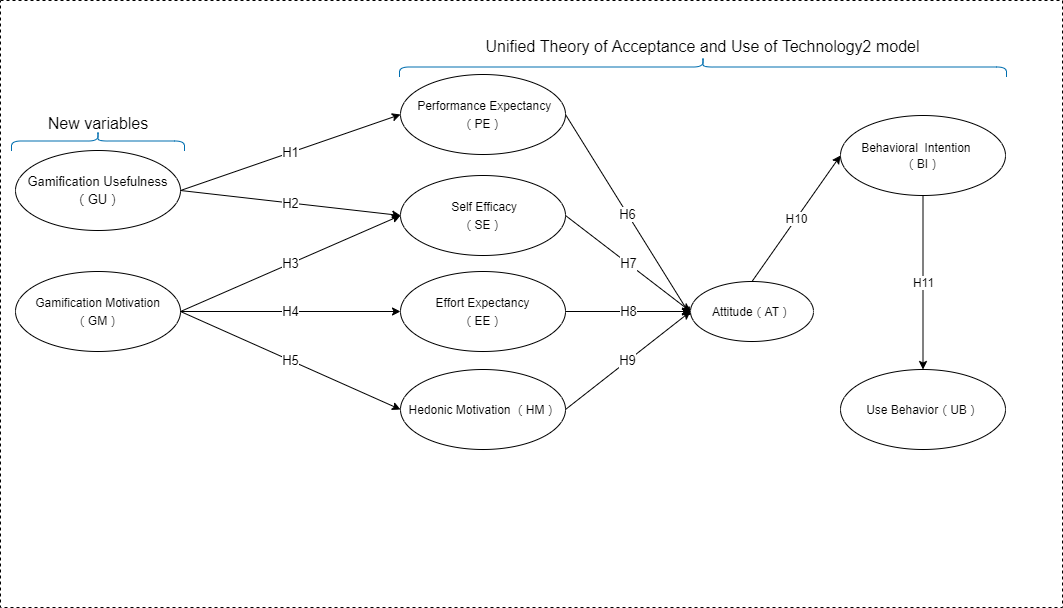

The diagram above was exported from draw.io. Its source (the exported page's mxGraphModel, read from the mxfile embedded in the PNG):
<mxGraphModel dx="1086" dy="806" grid="0" gridSize="10" guides="1" tooltips="1" connect="1" arrows="1" fold="1" page="1" pageScale="1" pageWidth="1169" pageHeight="827" background="none" math="0" shadow="0">
  <root>
    <mxCell id="0" />
    <mxCell id="1" parent="0" />
    <mxCell id="M5pwZ-Gg1JWB_cBAxmhR-7" value="" style="rounded=0;whiteSpace=wrap;html=1;fontSize=15;dashed=1;" parent="1" vertex="1">
      <mxGeometry x="65" y="196" width="1062" height="607" as="geometry" />
    </mxCell>
    <mxCell id="Zeq0rWXAbyBiRXFbGb7i-3" value="&lt;p style=&quot;line-height: 140%&quot;&gt;&lt;span style=&quot;font-size: 13px&quot;&gt;Gamification Usefulness&lt;/span&gt;&lt;br style=&quot;font-size: 13px&quot;&gt;&lt;span style=&quot;font-size: 13px&quot;&gt;（GU）&lt;/span&gt;&lt;/p&gt;" style="ellipse;whiteSpace=wrap;html=1;spacingBottom=0;fontSize=13;fontStyle=0;" parent="1" vertex="1">
      <mxGeometry x="80" y="346" width="165" height="80" as="geometry" />
    </mxCell>
    <mxCell id="Zeq0rWXAbyBiRXFbGb7i-5" value="&lt;p style=&quot;line-height: 140%&quot;&gt;&lt;span style=&quot;font-size: 12px&quot;&gt;Gamification Motivation&lt;/span&gt;&lt;br style=&quot;font-size: 12px&quot;&gt;&lt;span style=&quot;font-size: 12px&quot;&gt;（GM）&lt;/span&gt;&lt;br&gt;&lt;/p&gt;" style="ellipse;whiteSpace=wrap;html=1;spacingBottom=0;fontSize=13;fontStyle=0;" parent="1" vertex="1">
      <mxGeometry x="80" y="467" width="165" height="80" as="geometry" />
    </mxCell>
    <mxCell id="Zeq0rWXAbyBiRXFbGb7i-6" value="&lt;p style=&quot;line-height: 140%&quot;&gt;&lt;span style=&quot;font-size: 12px&quot;&gt;Attitude（AT）&lt;/span&gt;&lt;br&gt;&lt;/p&gt;" style="ellipse;whiteSpace=wrap;html=1;spacingBottom=0;fontSize=13;fontStyle=0;" parent="1" vertex="1">
      <mxGeometry x="755" y="477" width="123" height="60" as="geometry" />
    </mxCell>
    <mxCell id="Zeq0rWXAbyBiRXFbGb7i-8" value="&lt;p style=&quot;line-height: 140%&quot;&gt;&lt;span style=&quot;font-size: 12px&quot;&gt;&amp;nbsp;Performance Expectancy（PE）&lt;/span&gt;&lt;br&gt;&lt;/p&gt;" style="ellipse;whiteSpace=wrap;html=1;spacingBottom=0;fontSize=13;fontStyle=0;" parent="1" vertex="1">
      <mxGeometry x="465" y="270" width="165" height="80" as="geometry" />
    </mxCell>
    <mxCell id="Zeq0rWXAbyBiRXFbGb7i-9" value="&lt;p style=&quot;line-height: 140%&quot;&gt;&lt;span style=&quot;font-size: 12px&quot;&gt;&amp;nbsp;Self Efficacy&lt;/span&gt;&lt;br style=&quot;font-size: 12px&quot;&gt;&lt;span style=&quot;font-size: 12px&quot;&gt;（SE）&lt;/span&gt;&lt;br&gt;&lt;/p&gt;" style="ellipse;whiteSpace=wrap;html=1;spacingBottom=0;fontSize=13;fontStyle=0;" parent="1" vertex="1">
      <mxGeometry x="465" y="371" width="165" height="80" as="geometry" />
    </mxCell>
    <mxCell id="Zeq0rWXAbyBiRXFbGb7i-10" value="&lt;p style=&quot;line-height: 140%&quot;&gt;&lt;span style=&quot;font-size: 12px&quot;&gt;Effort Expectancy&lt;/span&gt;&lt;br style=&quot;font-size: 12px&quot;&gt;&lt;span style=&quot;font-size: 12px&quot;&gt;（EE）&lt;/span&gt;&lt;br&gt;&lt;/p&gt;" style="ellipse;whiteSpace=wrap;html=1;spacingBottom=0;fontSize=13;fontStyle=0;" parent="1" vertex="1">
      <mxGeometry x="465" y="467" width="165" height="80" as="geometry" />
    </mxCell>
    <mxCell id="Zeq0rWXAbyBiRXFbGb7i-11" value="&lt;p style=&quot;line-height: 140%&quot;&gt;&lt;span style=&quot;font-size: 12px&quot;&gt;Hedonic Motivation （HM）&lt;/span&gt;&lt;br&gt;&lt;/p&gt;" style="ellipse;whiteSpace=wrap;html=1;spacingBottom=0;fontSize=13;fontStyle=0;" parent="1" vertex="1">
      <mxGeometry x="465" y="565" width="165" height="80" as="geometry" />
    </mxCell>
    <mxCell id="Zeq0rWXAbyBiRXFbGb7i-13" value="H1" style="endArrow=classic;html=1;fontSize=13;exitX=1;exitY=0.5;exitDx=0;exitDy=0;entryX=0;entryY=0.5;entryDx=0;entryDy=0;" parent="1" source="Zeq0rWXAbyBiRXFbGb7i-3" target="Zeq0rWXAbyBiRXFbGb7i-8" edge="1">
      <mxGeometry width="50" height="50" relative="1" as="geometry">
        <mxPoint x="375" y="361" as="sourcePoint" />
        <mxPoint x="425" y="311" as="targetPoint" />
      </mxGeometry>
    </mxCell>
    <mxCell id="Zeq0rWXAbyBiRXFbGb7i-14" value="H2" style="endArrow=classic;html=1;fontSize=13;entryX=0;entryY=0.5;entryDx=0;entryDy=0;exitX=1;exitY=0.5;exitDx=0;exitDy=0;" parent="1" source="Zeq0rWXAbyBiRXFbGb7i-3" target="Zeq0rWXAbyBiRXFbGb7i-9" edge="1">
      <mxGeometry width="50" height="50" relative="1" as="geometry">
        <mxPoint x="295" y="561" as="sourcePoint" />
        <mxPoint x="345" y="511" as="targetPoint" />
      </mxGeometry>
    </mxCell>
    <mxCell id="Zeq0rWXAbyBiRXFbGb7i-15" value="H3" style="endArrow=classic;html=1;fontSize=13;exitX=1;exitY=0.5;exitDx=0;exitDy=0;" parent="1" source="Zeq0rWXAbyBiRXFbGb7i-5" edge="1">
      <mxGeometry width="50" height="50" relative="1" as="geometry">
        <mxPoint x="285" y="471" as="sourcePoint" />
        <mxPoint x="465" y="411" as="targetPoint" />
      </mxGeometry>
    </mxCell>
    <mxCell id="Zeq0rWXAbyBiRXFbGb7i-17" value="H4" style="endArrow=classic;html=1;fontSize=13;exitX=1;exitY=0.5;exitDx=0;exitDy=0;entryX=0;entryY=0.5;entryDx=0;entryDy=0;" parent="1" source="Zeq0rWXAbyBiRXFbGb7i-5" target="Zeq0rWXAbyBiRXFbGb7i-10" edge="1">
      <mxGeometry width="50" height="50" relative="1" as="geometry">
        <mxPoint x="345" y="661" as="sourcePoint" />
        <mxPoint x="395" y="611" as="targetPoint" />
      </mxGeometry>
    </mxCell>
    <mxCell id="Zeq0rWXAbyBiRXFbGb7i-18" value="H5" style="endArrow=classic;html=1;fontSize=13;exitX=1;exitY=0.5;exitDx=0;exitDy=0;entryX=0;entryY=0.5;entryDx=0;entryDy=0;" parent="1" source="Zeq0rWXAbyBiRXFbGb7i-5" target="Zeq0rWXAbyBiRXFbGb7i-11" edge="1">
      <mxGeometry width="50" height="50" relative="1" as="geometry">
        <mxPoint x="255" y="517" as="sourcePoint" />
        <mxPoint x="475" y="421" as="targetPoint" />
      </mxGeometry>
    </mxCell>
    <mxCell id="Zeq0rWXAbyBiRXFbGb7i-20" value="H8" style="endArrow=classic;html=1;fontSize=13;exitX=1;exitY=0.5;exitDx=0;exitDy=0;entryX=0;entryY=0.5;entryDx=0;entryDy=0;" parent="1" source="Zeq0rWXAbyBiRXFbGb7i-10" target="Zeq0rWXAbyBiRXFbGb7i-6" edge="1">
      <mxGeometry width="50" height="50" relative="1" as="geometry">
        <mxPoint x="645" y="711" as="sourcePoint" />
        <mxPoint x="725" y="551" as="targetPoint" />
      </mxGeometry>
    </mxCell>
    <mxCell id="Zeq0rWXAbyBiRXFbGb7i-21" value="H6" style="endArrow=classic;html=1;fontSize=13;exitX=1;exitY=0.5;exitDx=0;exitDy=0;" parent="1" source="Zeq0rWXAbyBiRXFbGb7i-8" edge="1">
      <mxGeometry width="50" height="50" relative="1" as="geometry">
        <mxPoint x="640" y="517" as="sourcePoint" />
        <mxPoint x="755" y="511" as="targetPoint" />
      </mxGeometry>
    </mxCell>
    <mxCell id="Zeq0rWXAbyBiRXFbGb7i-22" value="H7" style="endArrow=classic;html=1;fontSize=13;exitX=1;exitY=0.5;exitDx=0;exitDy=0;entryX=0;entryY=0.5;entryDx=0;entryDy=0;" parent="1" source="Zeq0rWXAbyBiRXFbGb7i-9" target="Zeq0rWXAbyBiRXFbGb7i-6" edge="1">
      <mxGeometry width="50" height="50" relative="1" as="geometry">
        <mxPoint x="640" y="320" as="sourcePoint" />
        <mxPoint x="785" y="421" as="targetPoint" />
      </mxGeometry>
    </mxCell>
    <mxCell id="Zeq0rWXAbyBiRXFbGb7i-23" value="H9" style="endArrow=classic;html=1;fontSize=13;exitX=1;exitY=0.5;exitDx=0;exitDy=0;entryX=0;entryY=0.5;entryDx=0;entryDy=0;" parent="1" source="Zeq0rWXAbyBiRXFbGb7i-11" target="Zeq0rWXAbyBiRXFbGb7i-6" edge="1">
      <mxGeometry width="50" height="50" relative="1" as="geometry">
        <mxPoint x="640" y="517" as="sourcePoint" />
        <mxPoint x="705" y="541" as="targetPoint" />
      </mxGeometry>
    </mxCell>
    <mxCell id="Zeq0rWXAbyBiRXFbGb7i-25" value="&lt;p class=&quot;MDPI42tablebody&quot; style=&quot;line-height: normal&quot;&gt;&amp;nbsp;Behavioral&amp;nbsp; Intention&amp;nbsp; &amp;nbsp; &amp;nbsp; （BI）&lt;br&gt;&lt;/p&gt;" style="ellipse;whiteSpace=wrap;html=1;spacingBottom=0;fontSize=12;fontStyle=0;spacing=0;" parent="1" vertex="1">
      <mxGeometry x="905" y="311" width="165" height="80" as="geometry" />
    </mxCell>
    <mxCell id="Zeq0rWXAbyBiRXFbGb7i-26" value="&lt;p style=&quot;line-height: 140%&quot;&gt;&lt;span style=&quot;font-size: 12px&quot;&gt;Use Behavior（UB）&lt;/span&gt;&lt;br&gt;&lt;/p&gt;" style="ellipse;whiteSpace=wrap;html=1;spacingBottom=0;fontSize=13;fontStyle=0;" parent="1" vertex="1">
      <mxGeometry x="905" y="565" width="165" height="80" as="geometry" />
    </mxCell>
    <mxCell id="Zeq0rWXAbyBiRXFbGb7i-27" value="H10" style="endArrow=classic;html=1;fontSize=12;exitX=0.5;exitY=0;exitDx=0;exitDy=0;entryX=0;entryY=0.5;entryDx=0;entryDy=0;" parent="1" source="Zeq0rWXAbyBiRXFbGb7i-6" target="Zeq0rWXAbyBiRXFbGb7i-25" edge="1">
      <mxGeometry width="50" height="50" relative="1" as="geometry">
        <mxPoint x="835" y="401" as="sourcePoint" />
        <mxPoint x="885" y="351" as="targetPoint" />
      </mxGeometry>
    </mxCell>
    <mxCell id="Zeq0rWXAbyBiRXFbGb7i-28" value="H11" style="endArrow=classic;html=1;fontSize=12;exitX=0.5;exitY=1;exitDx=0;exitDy=0;entryX=0.5;entryY=0;entryDx=0;entryDy=0;" parent="1" source="Zeq0rWXAbyBiRXFbGb7i-25" target="Zeq0rWXAbyBiRXFbGb7i-26" edge="1">
      <mxGeometry width="50" height="50" relative="1" as="geometry">
        <mxPoint x="805" y="351" as="sourcePoint" />
        <mxPoint x="985" y="561" as="targetPoint" />
      </mxGeometry>
    </mxCell>
    <mxCell id="M5pwZ-Gg1JWB_cBAxmhR-1" value="" style="shape=curlyBracket;whiteSpace=wrap;html=1;rounded=1;flipH=1;rotation=-90;fillColor=#1ba1e2;strokeColor=#006EAF;fontColor=#ffffff;" parent="1" vertex="1">
      <mxGeometry x="152.5" y="250" width="20" height="173" as="geometry" />
    </mxCell>
    <mxCell id="M5pwZ-Gg1JWB_cBAxmhR-4" value="New variables" style="text;html=1;strokeColor=none;fillColor=none;align=center;verticalAlign=middle;whiteSpace=wrap;rounded=0;fontSize=16;" parent="1" vertex="1">
      <mxGeometry x="109.75" y="309" width="105.5" height="20" as="geometry" />
    </mxCell>
    <mxCell id="M5pwZ-Gg1JWB_cBAxmhR-5" value="" style="shape=curlyBracket;whiteSpace=wrap;html=1;rounded=1;flipH=1;rotation=-90;fillColor=#1ba1e2;strokeColor=#006EAF;fontColor=#ffffff;" parent="1" vertex="1">
      <mxGeometry x="757.5" y="-41" width="20" height="607" as="geometry" />
    </mxCell>
    <mxCell id="M5pwZ-Gg1JWB_cBAxmhR-6" value="Unified Theory of Acceptance and Use of Technology2 model" style="text;html=1;strokeColor=none;fillColor=none;align=center;verticalAlign=middle;whiteSpace=wrap;rounded=0;fontSize=16;" parent="1" vertex="1">
      <mxGeometry x="542" y="232" width="451" height="20" as="geometry" />
    </mxCell>
  </root>
</mxGraphModel>